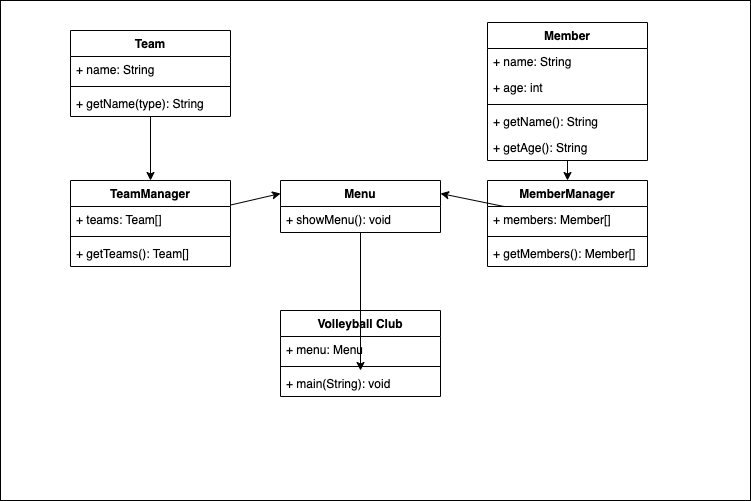

The diagram above was exported from draw.io. Its source (the exported page's mxGraphModel, read from the mxfile embedded in the PNG):
<mxGraphModel dx="1640" dy="836" grid="1" gridSize="10" guides="1" tooltips="1" connect="1" arrows="1" fold="1" page="1" pageScale="1" pageWidth="827" pageHeight="1169" math="0" shadow="0">
  <root>
    <mxCell id="0" />
    <mxCell id="1" parent="0" />
    <mxCell id="23" value="" style="html=1;" vertex="1" parent="1">
      <mxGeometry x="-820" y="10" width="750" height="500" as="geometry" />
    </mxCell>
    <mxCell id="6" value="Volleyball Club" style="swimlane;fontStyle=1;align=center;verticalAlign=top;childLayout=stackLayout;horizontal=1;startSize=26;horizontalStack=0;resizeParent=1;resizeParentMax=0;resizeLast=0;collapsible=1;marginBottom=0;" vertex="1" parent="1">
      <mxGeometry x="-540" y="320" width="160" height="86" as="geometry" />
    </mxCell>
    <mxCell id="7" value="+ menu: Menu" style="text;strokeColor=none;fillColor=none;align=left;verticalAlign=top;spacingLeft=4;spacingRight=4;overflow=hidden;rotatable=0;points=[[0,0.5],[1,0.5]];portConstraint=eastwest;" vertex="1" parent="6">
      <mxGeometry y="26" width="160" height="26" as="geometry" />
    </mxCell>
    <mxCell id="8" value="" style="line;strokeWidth=1;fillColor=none;align=left;verticalAlign=middle;spacingTop=-1;spacingLeft=3;spacingRight=3;rotatable=0;labelPosition=right;points=[];portConstraint=eastwest;" vertex="1" parent="6">
      <mxGeometry y="52" width="160" height="8" as="geometry" />
    </mxCell>
    <mxCell id="9" value="+ main(String): void" style="text;strokeColor=none;fillColor=none;align=left;verticalAlign=top;spacingLeft=4;spacingRight=4;overflow=hidden;rotatable=0;points=[[0,0.5],[1,0.5]];portConstraint=eastwest;" vertex="1" parent="6">
      <mxGeometry y="60" width="160" height="26" as="geometry" />
    </mxCell>
    <mxCell id="53" style="edgeStyle=none;html=1;" edge="1" parent="1" source="14" target="44">
      <mxGeometry relative="1" as="geometry" />
    </mxCell>
    <mxCell id="14" value="Team" style="swimlane;fontStyle=1;align=center;verticalAlign=top;childLayout=stackLayout;horizontal=1;startSize=26;horizontalStack=0;resizeParent=1;resizeParentMax=0;resizeLast=0;collapsible=1;marginBottom=0;" vertex="1" parent="1">
      <mxGeometry x="-750" y="40" width="160" height="86" as="geometry" />
    </mxCell>
    <mxCell id="15" value="+ name: String" style="text;strokeColor=none;fillColor=none;align=left;verticalAlign=top;spacingLeft=4;spacingRight=4;overflow=hidden;rotatable=0;points=[[0,0.5],[1,0.5]];portConstraint=eastwest;" vertex="1" parent="14">
      <mxGeometry y="26" width="160" height="26" as="geometry" />
    </mxCell>
    <mxCell id="16" value="" style="line;strokeWidth=1;fillColor=none;align=left;verticalAlign=middle;spacingTop=-1;spacingLeft=3;spacingRight=3;rotatable=0;labelPosition=right;points=[];portConstraint=eastwest;" vertex="1" parent="14">
      <mxGeometry y="52" width="160" height="8" as="geometry" />
    </mxCell>
    <mxCell id="17" value="+ getName(type): String" style="text;strokeColor=none;fillColor=none;align=left;verticalAlign=top;spacingLeft=4;spacingRight=4;overflow=hidden;rotatable=0;points=[[0,0.5],[1,0.5]];portConstraint=eastwest;" vertex="1" parent="14">
      <mxGeometry y="60" width="160" height="26" as="geometry" />
    </mxCell>
    <mxCell id="54" style="edgeStyle=none;html=1;entryX=0.5;entryY=0;entryDx=0;entryDy=0;" edge="1" parent="1" source="28" target="39">
      <mxGeometry relative="1" as="geometry" />
    </mxCell>
    <mxCell id="28" value="Member" style="swimlane;fontStyle=1;align=center;verticalAlign=top;childLayout=stackLayout;horizontal=1;startSize=26;horizontalStack=0;resizeParent=1;resizeParentMax=0;resizeLast=0;collapsible=1;marginBottom=0;" vertex="1" parent="1">
      <mxGeometry x="-333" y="32" width="160" height="138" as="geometry" />
    </mxCell>
    <mxCell id="29" value="+ name: String" style="text;strokeColor=none;fillColor=none;align=left;verticalAlign=top;spacingLeft=4;spacingRight=4;overflow=hidden;rotatable=0;points=[[0,0.5],[1,0.5]];portConstraint=eastwest;" vertex="1" parent="28">
      <mxGeometry y="26" width="160" height="26" as="geometry" />
    </mxCell>
    <mxCell id="32" value="+ age: int" style="text;strokeColor=none;fillColor=none;align=left;verticalAlign=top;spacingLeft=4;spacingRight=4;overflow=hidden;rotatable=0;points=[[0,0.5],[1,0.5]];portConstraint=eastwest;" vertex="1" parent="28">
      <mxGeometry y="52" width="160" height="26" as="geometry" />
    </mxCell>
    <mxCell id="30" value="" style="line;strokeWidth=1;fillColor=none;align=left;verticalAlign=middle;spacingTop=-1;spacingLeft=3;spacingRight=3;rotatable=0;labelPosition=right;points=[];portConstraint=eastwest;" vertex="1" parent="28">
      <mxGeometry y="78" width="160" height="8" as="geometry" />
    </mxCell>
    <mxCell id="31" value="+ getName(): String" style="text;strokeColor=none;fillColor=none;align=left;verticalAlign=top;spacingLeft=4;spacingRight=4;overflow=hidden;rotatable=0;points=[[0,0.5],[1,0.5]];portConstraint=eastwest;" vertex="1" parent="28">
      <mxGeometry y="86" width="160" height="26" as="geometry" />
    </mxCell>
    <mxCell id="34" value="+ getAge(): String" style="text;strokeColor=none;fillColor=none;align=left;verticalAlign=top;spacingLeft=4;spacingRight=4;overflow=hidden;rotatable=0;points=[[0,0.5],[1,0.5]];portConstraint=eastwest;" vertex="1" parent="28">
      <mxGeometry y="112" width="160" height="26" as="geometry" />
    </mxCell>
    <mxCell id="39" value="MemberManager" style="swimlane;fontStyle=1;align=center;verticalAlign=top;childLayout=stackLayout;horizontal=1;startSize=26;horizontalStack=0;resizeParent=1;resizeParentMax=0;resizeLast=0;collapsible=1;marginBottom=0;" vertex="1" parent="1">
      <mxGeometry x="-333" y="190" width="160" height="86" as="geometry" />
    </mxCell>
    <mxCell id="40" value="+ members: Member[]" style="text;strokeColor=none;fillColor=none;align=left;verticalAlign=top;spacingLeft=4;spacingRight=4;overflow=hidden;rotatable=0;points=[[0,0.5],[1,0.5]];portConstraint=eastwest;" vertex="1" parent="39">
      <mxGeometry y="26" width="160" height="26" as="geometry" />
    </mxCell>
    <mxCell id="41" value="" style="line;strokeWidth=1;fillColor=none;align=left;verticalAlign=middle;spacingTop=-1;spacingLeft=3;spacingRight=3;rotatable=0;labelPosition=right;points=[];portConstraint=eastwest;" vertex="1" parent="39">
      <mxGeometry y="52" width="160" height="8" as="geometry" />
    </mxCell>
    <mxCell id="42" value="+ getMembers(): Member[]" style="text;strokeColor=none;fillColor=none;align=left;verticalAlign=top;spacingLeft=4;spacingRight=4;overflow=hidden;rotatable=0;points=[[0,0.5],[1,0.5]];portConstraint=eastwest;" vertex="1" parent="39">
      <mxGeometry y="60" width="160" height="26" as="geometry" />
    </mxCell>
    <mxCell id="55" style="edgeStyle=none;html=1;entryX=0;entryY=0.25;entryDx=0;entryDy=0;" edge="1" parent="1" source="44" target="48">
      <mxGeometry relative="1" as="geometry" />
    </mxCell>
    <mxCell id="44" value="TeamManager" style="swimlane;fontStyle=1;align=center;verticalAlign=top;childLayout=stackLayout;horizontal=1;startSize=26;horizontalStack=0;resizeParent=1;resizeParentMax=0;resizeLast=0;collapsible=1;marginBottom=0;" vertex="1" parent="1">
      <mxGeometry x="-750" y="190" width="160" height="86" as="geometry" />
    </mxCell>
    <mxCell id="45" value="+ teams: Team[]" style="text;strokeColor=none;fillColor=none;align=left;verticalAlign=top;spacingLeft=4;spacingRight=4;overflow=hidden;rotatable=0;points=[[0,0.5],[1,0.5]];portConstraint=eastwest;" vertex="1" parent="44">
      <mxGeometry y="26" width="160" height="26" as="geometry" />
    </mxCell>
    <mxCell id="46" value="" style="line;strokeWidth=1;fillColor=none;align=left;verticalAlign=middle;spacingTop=-1;spacingLeft=3;spacingRight=3;rotatable=0;labelPosition=right;points=[];portConstraint=eastwest;" vertex="1" parent="44">
      <mxGeometry y="52" width="160" height="8" as="geometry" />
    </mxCell>
    <mxCell id="47" value="+ getTeams(): Team[]" style="text;strokeColor=none;fillColor=none;align=left;verticalAlign=top;spacingLeft=4;spacingRight=4;overflow=hidden;rotatable=0;points=[[0,0.5],[1,0.5]];portConstraint=eastwest;" vertex="1" parent="44">
      <mxGeometry y="60" width="160" height="26" as="geometry" />
    </mxCell>
    <mxCell id="58" style="edgeStyle=none;html=1;" edge="1" parent="1" source="48" target="9">
      <mxGeometry relative="1" as="geometry" />
    </mxCell>
    <mxCell id="48" value="Menu" style="swimlane;fontStyle=1;align=center;verticalAlign=top;childLayout=stackLayout;horizontal=1;startSize=26;horizontalStack=0;resizeParent=1;resizeParentMax=0;resizeLast=0;collapsible=1;marginBottom=0;" vertex="1" parent="1">
      <mxGeometry x="-540" y="190" width="160" height="52" as="geometry" />
    </mxCell>
    <mxCell id="51" value="+ showMenu(): void" style="text;strokeColor=none;fillColor=none;align=left;verticalAlign=top;spacingLeft=4;spacingRight=4;overflow=hidden;rotatable=0;points=[[0,0.5],[1,0.5]];portConstraint=eastwest;" vertex="1" parent="48">
      <mxGeometry y="26" width="160" height="26" as="geometry" />
    </mxCell>
    <mxCell id="56" style="edgeStyle=none;html=1;entryX=1;entryY=0.25;entryDx=0;entryDy=0;" edge="1" parent="1" source="40" target="48">
      <mxGeometry relative="1" as="geometry" />
    </mxCell>
  </root>
</mxGraphModel>